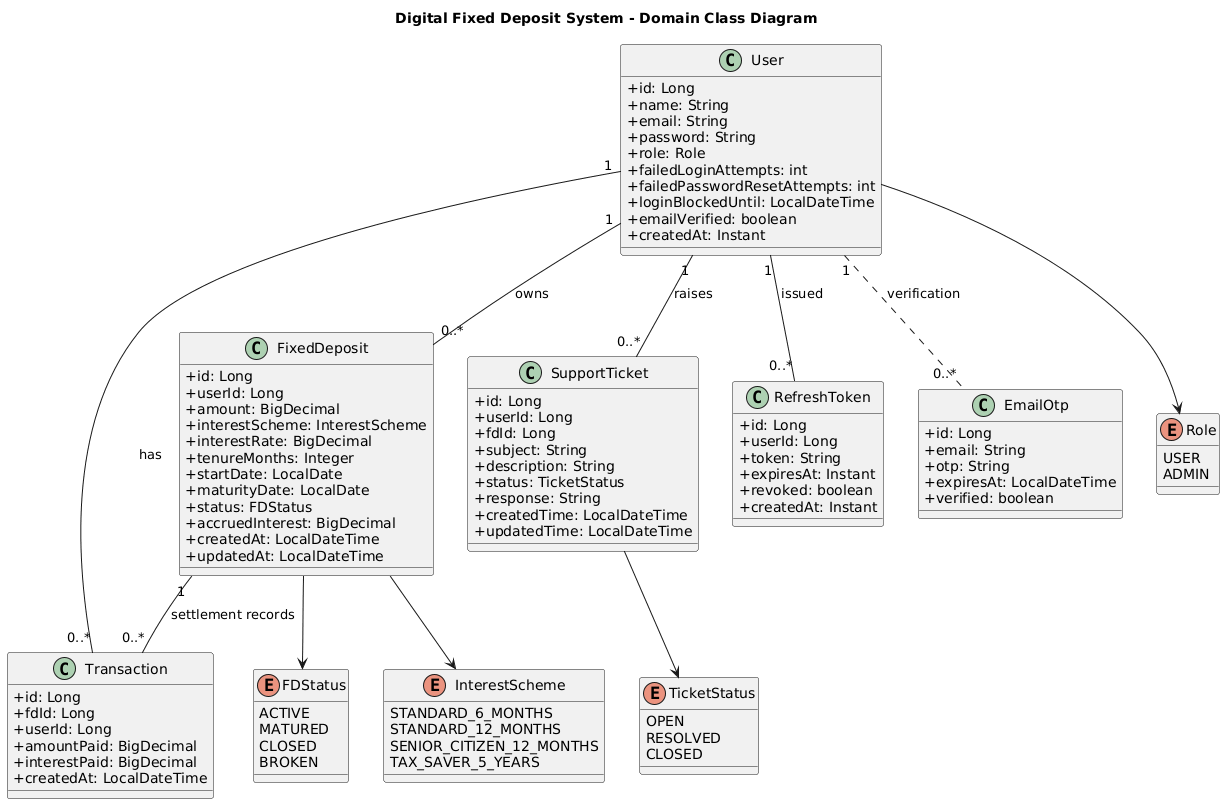

The diagram above was rendered by PlantUML. Its source (embedded in the PNG):
@startuml
' Digital Fixed Deposit System - Core Domain Class Diagram
skinparam classAttributeIconSize 0
skinparam shadowing false

title Digital Fixed Deposit System - Domain Class Diagram

class User {
  +id: Long
  +name: String
  +email: String
  +password: String
  +role: Role
  +failedLoginAttempts: int
  +failedPasswordResetAttempts: int
  +loginBlockedUntil: LocalDateTime
  +emailVerified: boolean
  +createdAt: Instant
}

class FixedDeposit {
  +id: Long
  +userId: Long
  +amount: BigDecimal
  +interestScheme: InterestScheme
  +interestRate: BigDecimal
  +tenureMonths: Integer
  +startDate: LocalDate
  +maturityDate: LocalDate
  +status: FDStatus
  +accruedInterest: BigDecimal
  +createdAt: LocalDateTime
  +updatedAt: LocalDateTime
}

class Transaction {
  +id: Long
  +fdId: Long
  +userId: Long
  +amountPaid: BigDecimal
  +interestPaid: BigDecimal
  +createdAt: LocalDateTime
}

class SupportTicket {
  +id: Long
  +userId: Long
  +fdId: Long
  +subject: String
  +description: String
  +status: TicketStatus
  +response: String
  +createdTime: LocalDateTime
  +updatedTime: LocalDateTime
}

class RefreshToken {
  +id: Long
  +userId: Long
  +token: String
  +expiresAt: Instant
  +revoked: boolean
  +createdAt: Instant
}

class EmailOtp {
  +id: Long
  +email: String
  +otp: String
  +expiresAt: LocalDateTime
  +verified: boolean
}

enum Role {
  USER
  ADMIN
}

enum FDStatus {
  ACTIVE
  MATURED
  CLOSED
  BROKEN
}

enum TicketStatus {
  OPEN
  RESOLVED
  CLOSED
}

enum InterestScheme {
  STANDARD_6_MONTHS
  STANDARD_12_MONTHS
  SENIOR_CITIZEN_12_MONTHS
  TAX_SAVER_5_YEARS
}

User "1" -- "0..*" FixedDeposit : owns
User "1" -- "0..*" Transaction : has
User "1" -- "0..*" SupportTicket : raises
User "1" -- "0..*" RefreshToken : issued
User "1" .. "0..*" EmailOtp : verification

FixedDeposit "1" -- "0..*" Transaction : settlement records

FixedDeposit --> FDStatus
SupportTicket --> TicketStatus
User --> Role
FixedDeposit --> InterestScheme
@enduml